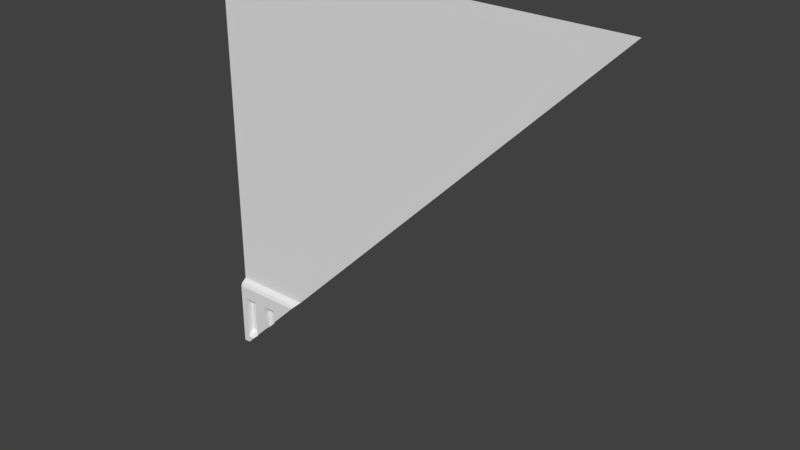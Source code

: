 # Source: sci1_1_slice45_top_lh.blend  (saved by Blender 2.78.0; exported with 4.5.12 LTS)
import bpy
from mathutils import Matrix  # noqa: F401  (used for matrix-valued properties, if any)

bpy.ops.wm.read_factory_settings(use_empty=True)
scene = bpy.context.scene
scene.name = 'Scene'

# ---- collections
col_collection_1 = bpy.data.collections.new('Collection 1'); scene.collection.children.link(col_collection_1)

# ---- materials (node trees are filled in below, after node groups)
mat_sci1_1 = bpy.data.materials.new('sci1_1')
mat_sci1_1.alpha_threshold = 0.0
mat_sci1_1.use_transparent_shadow = False
mat_sci1_1.roughness = 0.5
mat_sci1_1.specular_intensity = 0.0

# ---- material node trees

# ---- world
world_world = bpy.data.worlds.new('World'); scene.world = world_world
world_world.color = (0.05088, 0.05088, 0.05088)
world_world.use_sun_shadow = False
world_world.sun_shadow_jitter_overblur = 0.0
world_world.cycles.sampling_method = 'MANUAL'

# ---- meshes
me_sci1_1_001 = bpy.data.meshes.new('sci1_1.001')
me_sci1_1_001.from_pydata([(1.28, 1.28, 1.28), (-1.28, 1.28, 1.28), (-1.28, 1.28, -0.8), (-1.24, 1.28, 1.28), (-1.24, 1.28, -0.8), (-1.2, 1.28, 1.28), (-1.2, 1.28, -0.8), (-1.16, 1.28, 1.28), (-1.16, 1.28, -0.8), (1.26, 1.28, 1.28), (1.18, 1.28, 1.28), (1.22, 1.28, 1.28), (-1.08, 1.28, 1.28), (-1.08, 1.28, -0.8), (-0.9997, 1.28, 1.28), (-0.9997, 1.28, -0.8), (-1.04, 1.28, 1.28), (-1.04, 1.28, -0.8), (-0.9201, 1.28, 1.28), (-0.9201, 1.28, -0.8), (-0.8402, 1.28, 1.28), (-0.8402, 1.28, -0.8), (-0.8802, 1.28, 1.28), (-0.8802, 1.28, -0.8), (-0.76, 1.28, 1.28), (-0.6803, 1.28, 1.28), (-0.7201, 1.28, 1.28), (-0.6, 1.28, 1.28), (-0.52, 1.28, 1.28), (-0.56, 1.28, 1.28), (-0.36, 1.28, 1.28), (-0.44, 1.28, 1.28), (-0.4, 1.28, 1.28), (-0.2, 1.28, 1.28), (-0.28, 1.28, 1.28), (-0.24, 1.28, 1.28), (-0.03989, 1.28, 1.28), (-0.1199, 1.28, 1.28), (-0.07992, 1.28, 1.28), (0.1199, 1.28, 1.28), (0.04001, 1.28, 1.28), (0.07997, 1.28, 1.28), (0.28, 1.28, 1.28), (0.2, 1.28, 1.28), (0.24, 1.28, 1.28), (1.02, 1.28, 1.28), (1.1, 1.28, 1.28), (1.06, 1.28, 1.28), (0.3602, 1.28, 1.28), (0.4401, 1.28, 1.28), (0.4002, 1.28, 1.28), (0.9401, 1.28, 1.28), (0.6198, 1.28, 1.28), (0.5401, 1.28, 1.28), (0.58, 1.28, 1.28), (0.7801, 1.28, 1.28), (0.7, 1.28, 1.28), (0.74, 1.28, 1.28), (0.8601, 1.28, 1.28), (0.9001, 1.28, 1.28), (-1.28, 1.28, -1.28), (-1.28, 1.28, -0.8), (-1.28, 1.24, -0.8402), (-1.28, 1.25, -0.8201), (-1.28, 1.24, -1.24), (-1.24, 1.28, -0.8), (-1.24, 1.24, -0.8402), (-1.24, 1.25, -0.8201), (-1.24, 1.24, -1.24), (-1.2, 1.28, -0.8), (-1.2, 1.24, -0.8402), (-1.2, 1.25, -0.8201), (-1.16, 1.28, -0.8), (-1.16, 1.24, -0.8402), (-1.16, 1.25, -0.8201), (-1.28, 1.24, -0.92), (-1.24, 1.24, -0.92), (-1.2, 1.24, -0.92), (-1.16, 1.24, -0.92), (-1.28, 1.24, -1.2), (-1.24, 1.24, -1.2), (-1.2, 1.24, -1.2), (-1.28, 1.24, -1.16), (-1.24, 1.24, -1.16), (-1.16, 1.24, -1.16), (-1.08, 1.28, -0.8), (-1.08, 1.24, -0.8402), (-1.08, 1.25, -0.8201), (-1.08, 1.24, -0.92), (-0.9997, 1.28, -0.8), (-0.9997, 1.24, -0.8402), (-0.9997, 1.25, -0.8201), (-0.9997, 1.24, -0.92), (-1.04, 1.28, -0.8), (-1.04, 1.24, -0.8402), (-1.04, 1.25, -0.8201), (-1.04, 1.24, -0.92), (-0.9201, 1.28, -0.8), (-0.9201, 1.24, -0.8402), (-0.9201, 1.25, -0.8201), (-0.9201, 1.24, -0.92), (-0.8402, 1.28, -0.8), (-0.8402, 1.24, -0.8402), (-0.8402, 1.25, -0.8201), (-0.8802, 1.28, -0.8), (-0.8802, 1.24, -0.8402), (-0.8802, 1.25, -0.8201), (-1.24, 1.28, -0.92), (-1.2, 1.28, -1.16), (-1.08, 1.28, -0.92), (-1.04, 1.28, -0.92), (-1.2, 1.28, -0.92), (-1.24, 1.28, -1.16), (-0.8201, 1.25, -0.8201), (-0.8, 1.28, -0.8), (-0.8, 1.28, -0.8), (-1.18, 1.26, -1.18), (-1.04, 1.28, -1.04), (-0.9997, 1.24, -0.9997), (-1.08, 1.28, -1.08), (-1.08, 1.24, -1.08), (-0.8802, 1.24, -0.8802)], [], [(4, 6, 8, 13, 17, 15, 19, 23, 21, 115, 0, 9, 11, 10, 46, 47, 45, 51, 59, 58, 55, 57, 56, 52, 54, 53, 49, 50, 48, 42, 44, 43, 39, 41, 40, 36, 38, 37, 33, 35, 34, 30, 32, 31, 28, 29, 27, 25, 26, 24, 20, 22, 18, 14, 16, 12, 7, 5, 3, 1, 2), (67, 65, 61, 63), (76, 66, 62, 75), (66, 67, 63, 62), (70, 71, 67, 66), (77, 70, 66, 76), (71, 69, 65, 67), (74, 72, 69, 71), (78, 73, 70, 77), (73, 74, 71, 70), (86, 87, 74, 73), (88, 86, 73, 78), (87, 85, 72, 74), (84, 78, 111, 108), (83, 76, 75, 82), (68, 80, 79, 64), (80, 83, 82, 79), (81, 108, 112, 80), (95, 93, 85, 87), (96, 94, 86, 88), (94, 95, 87, 86), (98, 99, 91, 90), (100, 98, 90, 92), (99, 97, 89, 91), (90, 91, 95, 94), (92, 90, 94, 96), (91, 89, 93, 95), (106, 104, 97, 99), (105, 106, 99, 98), (102, 103, 106, 105), (103, 101, 104, 106), (84, 108, 116), (88, 109, 110, 96), (108, 111, 107, 112), (60, 119, 120, 84, 116, 81, 68), (115, 113, 102, 121, 100, 118, 117), (76, 107, 111, 77), (83, 112, 107, 76), (83, 80, 112), (92, 96, 110), (77, 111, 78), (63, 61, 60, 64, 79, 82, 75, 62), (117, 110, 109, 119), (100, 92, 118), (118, 92, 110, 117), (116, 108, 81), (119, 109, 88, 120), (120, 88, 78, 84), (102, 105, 121), (68, 64, 60), (81, 80, 68), (121, 105, 98, 100), (113, 103, 102), (114, 101, 103, 113)])
_uv = me_sci1_1_001.uv_layers.new(name='UVMap')
_uv.uv.foreach_set('vector', [0.01562, 0.1875, 0.03126, 0.1875, 0.0468, 0.1875, 0.0781, 0.1875, 0.09379, 0.1875, 0.1095, 0.1875, 0.1406, 0.1875, 0.1562, 0.1875, 0.1718, 0.1875, 0.1875, 0.1875, 1.0, 1.0, 0.9921, 1.0, 0.9766, 1.0, 0.961, 1.0, 0.9297, 1.0, 0.914, 1.0, 0.8984, 1.0, 0.8672, 1.0, 0.8516, 1.0, 0.836, 1.0, 0.8047, 1.0, 0.7891, 1.0, 0.7734, 1.0, 0.7421, 1.0, 0.7265, 1.0, 0.711, 1.0, 0.6719, 1.0, 0.6563, 1.0, 0.6407, 1.0, 0.6094, 1.0, 0.5937, 1.0, 0.5781, 1.0, 0.5468, 1.0, 0.5312, 1.0, 0.5156, 1.0, 0.4844, 1.0, 0.4688, 1.0, 0.4531, 1.0, 0.4219, 1.0, 0.4062, 1.0, 0.3906, 1.0, 0.3594, 1.0, 0.3437, 1.0, 0.3281, 1.0, 0.2969, 1.0, 0.2813, 1.0, 0.2656, 1.0, 0.2343, 1.0, 0.2187, 1.0, 0.2031, 1.0, 0.1718, 1.0, 0.1562, 1.0, 0.1406, 1.0, 0.1095, 1.0, 0.09379, 1.0, 0.0781, 1.0, 0.0468, 1.0, 0.03126, 1.0, 0.01562, 1.0, 0.0, 1.0, 0.0, 0.1875, 0.9844, 0.1797, 0.9844, 0.1875, 1.0, 0.1875, 1.0, 0.1797, 0.9844, 0.1406, 0.9844, 0.1718, 1.0, 0.1718, 1.0, 0.1406, 0.9844, 0.1718, 0.9844, 0.1797, 1.0, 0.1797, 1.0, 0.1718, 0.9687, 0.1718, 0.9687, 0.1797, 0.9844, 0.1797, 0.9844, 0.1718, 0.9687, 0.1406, 0.9687, 0.1718, 0.9844, 0.1718, 0.9844, 0.1406, 0.9687, 0.1797, 0.9687, 0.1875, 0.9844, 0.1875, 0.9844, 0.1797, 0.9532, 0.1797, 0.9532, 0.1875, 0.9687, 0.1875, 0.9687, 0.1797, 0.9532, 0.1406, 0.9532, 0.1718, 0.9687, 0.1718, 0.9687, 0.1406, 0.9532, 0.1718, 0.9532, 0.1797, 0.9687, 0.1797, 0.9687, 0.1718, 0.9219, 0.1718, 0.9219, 0.1797, 0.9532, 0.1797, 0.9532, 0.1718, 0.9219, 0.1406, 0.9219, 0.1718, 0.9532, 0.1718, 0.9532, 0.1406, 0.9219, 0.1797, 0.9219, 0.1875, 0.9532, 0.1875, 0.9532, 0.1797, 0.9532, 0.04683, 0.9532, 0.1406, 0.9687, 0.1406, 0.9687, 0.04683, 0.9844, 0.04683, 0.9844, 0.1406, 1.0, 0.1406, 1.0, 0.04683, 0.9844, 0.01559, 0.9844, 0.03117, 1.0, 0.03117, 1.0, 0.01559, 0.9844, 0.03117, 0.9844, 0.04683, 1.0, 0.04683, 1.0, 0.03117, 0.9687, 0.03117, 0.9687, 0.04683, 0.9844, 0.04683, 0.9844, 0.03117, 0.9062, 0.1797, 0.9062, 0.1875, 0.9219, 0.1875, 0.9219, 0.1797, 0.9062, 0.1406, 0.9062, 0.1718, 0.9219, 0.1718, 0.9219, 0.1406, 0.9062, 0.1718, 0.9062, 0.1797, 0.9219, 0.1797, 0.9219, 0.1718, 0.8594, 0.1718, 0.8594, 0.1797, 0.8905, 0.1797, 0.8905, 0.1718, 0.8594, 0.1406, 0.8594, 0.1718, 0.8905, 0.1718, 0.8905, 0.1406, 0.8594, 0.1797, 0.8594, 0.1875, 0.8905, 0.1875, 0.8905, 0.1797, 0.8905, 0.1718, 0.8905, 0.1797, 0.9062, 0.1797, 0.9062, 0.1718, 0.8905, 0.1406, 0.8905, 0.1718, 0.9062, 0.1718, 0.9062, 0.1406, 0.8905, 0.1797, 0.8905, 0.1875, 0.9062, 0.1875, 0.9062, 0.1797, 0.8438, 0.1797, 0.8438, 0.1875, 0.8594, 0.1875, 0.8594, 0.1797, 0.8438, 0.1718, 0.8438, 0.1797, 0.8594, 0.1797, 0.8594, 0.1718, 0.8282, 0.1718, 0.8282, 0.1797, 0.8438, 0.1797, 0.8438, 0.1718, 0.8282, 0.1797, 0.8282, 0.1875, 0.8438, 0.1875, 0.8438, 0.1797, 0.9532, 0.04683, 0.9687, 0.04683, 0.961, 0.03902, 0.9219, 0.1406, 0.9219, 0.1406, 0.9062, 0.1406, 0.9062, 0.1406, 0.9687, 0.04683, 0.9687, 0.1406, 0.9844, 0.1406, 0.9844, 0.04683, 1.0, 0.0, 0.9219, 0.0781, 0.9219, 0.0781, 0.9532, 0.04683, 0.961, 0.03902, 0.9687, 0.03117, 0.9844, 0.01559, 0.8378, 0.1625, 0.8203, 0.1797, 0.8282, 0.1718, 0.8438, 0.1562, 0.8594, 0.1406, 0.8905, 0.1095, 0.9062, 0.09379, 0.9844, 0.1406, 0.9844, 0.1406, 0.9687, 0.1406, 0.9687, 0.1406, 0.9844, 0.04683, 0.9844, 0.04683, 0.9844, 0.1406, 0.9844, 0.1406, 0.9844, 0.04683, 0.9844, 0.03117, 0.9844, 0.04683, 0.9103, 0.1401, 0.9176, 0.1401, 0.9176, 0.1401, 0.9824, 0.1387, 0.9824, 0.1387, 0.9727, 0.1387, 1.0, 0.1797, 1.0, 0.1875, 1.0, 0.0, 1.0, 0.01559, 1.0, 0.03117, 1.0, 0.04683, 1.0, 0.1406, 1.0, 0.1718, 0.9062, 0.09379, 0.9062, 0.1406, 0.9219, 0.1406, 0.9219, 0.0781, 0.8594, 0.1406, 0.8905, 0.1406, 0.8905, 0.1095, 0.8905, 0.1095, 0.8905, 0.1406, 0.9062, 0.1406, 0.9062, 0.09379, 0.961, 0.03902, 0.9687, 0.04683, 0.9687, 0.03117, 0.9219, 0.0781, 0.9219, 0.1406, 0.9219, 0.1406, 0.9219, 0.0781, 0.9219, 0.0781, 0.9219, 0.1406, 0.9532, 0.1406, 0.9532, 0.04683, 0.8282, 0.1718, 0.8438, 0.1718, 0.8438, 0.1562, 0.01562, 0.01559, 0.0, 0.01559, 0.0, 0.0, 0.9687, 0.03117, 0.9844, 0.03117, 0.9844, 0.01559, 0.8438, 0.1562, 0.8438, 0.1718, 0.8594, 0.1718, 0.8594, 0.1406, 0.8203, 0.1797, 0.8282, 0.1797, 0.8282, 0.1718, 0.8125, 0.1875, 0.8282, 0.1875, 0.8282, 0.1797, 0.8203, 0.1797])
me_sci1_1_001.materials.append(mat_sci1_1)
me_sci1_1_001.use_remesh_preserve_volume = False
me_sci1_1_001.use_remesh_preserve_attributes = False
me_sci1_1_001.use_mirror_vertex_groups = False
me_sci1_1_001.update()

# ---- objects
ob_sci1_1_001 = bpy.data.objects.new('sci1_1.001', me_sci1_1_001)

# ---- transforms, parenting, visibility, modifiers, constraints
ob_sci1_1_001.location = (0.0, 0.0, 0.0)
ob_sci1_1_001.lineart.crease_threshold = 0.0

# ---- collection membership
col_collection_1.objects.link(ob_sci1_1_001)

# ---- scene / render settings (as saved in the file)
scene.frame_start = 1; scene.frame_end = 2; scene.frame_set(1)
scene.render.engine = 'BLENDER_EEVEE_NEXT'
scene.render.resolution_percentage = 50
scene.render.dither_intensity = 0.0
scene.cycles.use_denoising = False
scene.cycles.samples = 128
scene.cycles.sampling_pattern = 'TABULATED_SOBOL'
scene.cycles.light_sampling_threshold = 0.0
scene.cycles.use_adaptive_sampling = False
scene.cycles.use_light_tree = False
scene.cycles.blur_glossy = 0.0
scene.cycles.sample_clamp_indirect = 0.0
scene.view_settings.view_transform = 'Standard'
bpy.context.view_layer.update()

# ---- added for rendering (the .blend has no active camera and no usable light): camera, sun
cam_auto = bpy.data.cameras.new('AutoCamera')
cam_auto.lens = 50.0
cam_auto.sensor_width = 36.0
cam_auto.clip_end = 1000.0
ob_auto_camera = bpy.data.objects.new('AutoCamera', cam_auto)
scene.collection.objects.link(ob_auto_camera)
ob_auto_camera.location = (3.34987, -2.75985, 2.6799)
ob_auto_camera.rotation_euler = (1.09748, -7.21219e-08, 0.694738)
scene.camera = ob_auto_camera
light_auto_sun = bpy.data.lights.new('AutoSun', 'SUN')
light_auto_sun.energy = 3.0
light_auto_sun.angle = 0.0523599
ob_auto_sun = bpy.data.objects.new('AutoSun', light_auto_sun)
scene.collection.objects.link(ob_auto_sun)
ob_auto_sun.rotation_euler = (0.872665, 0.174533, 0.523599)
bpy.context.view_layer.update()
